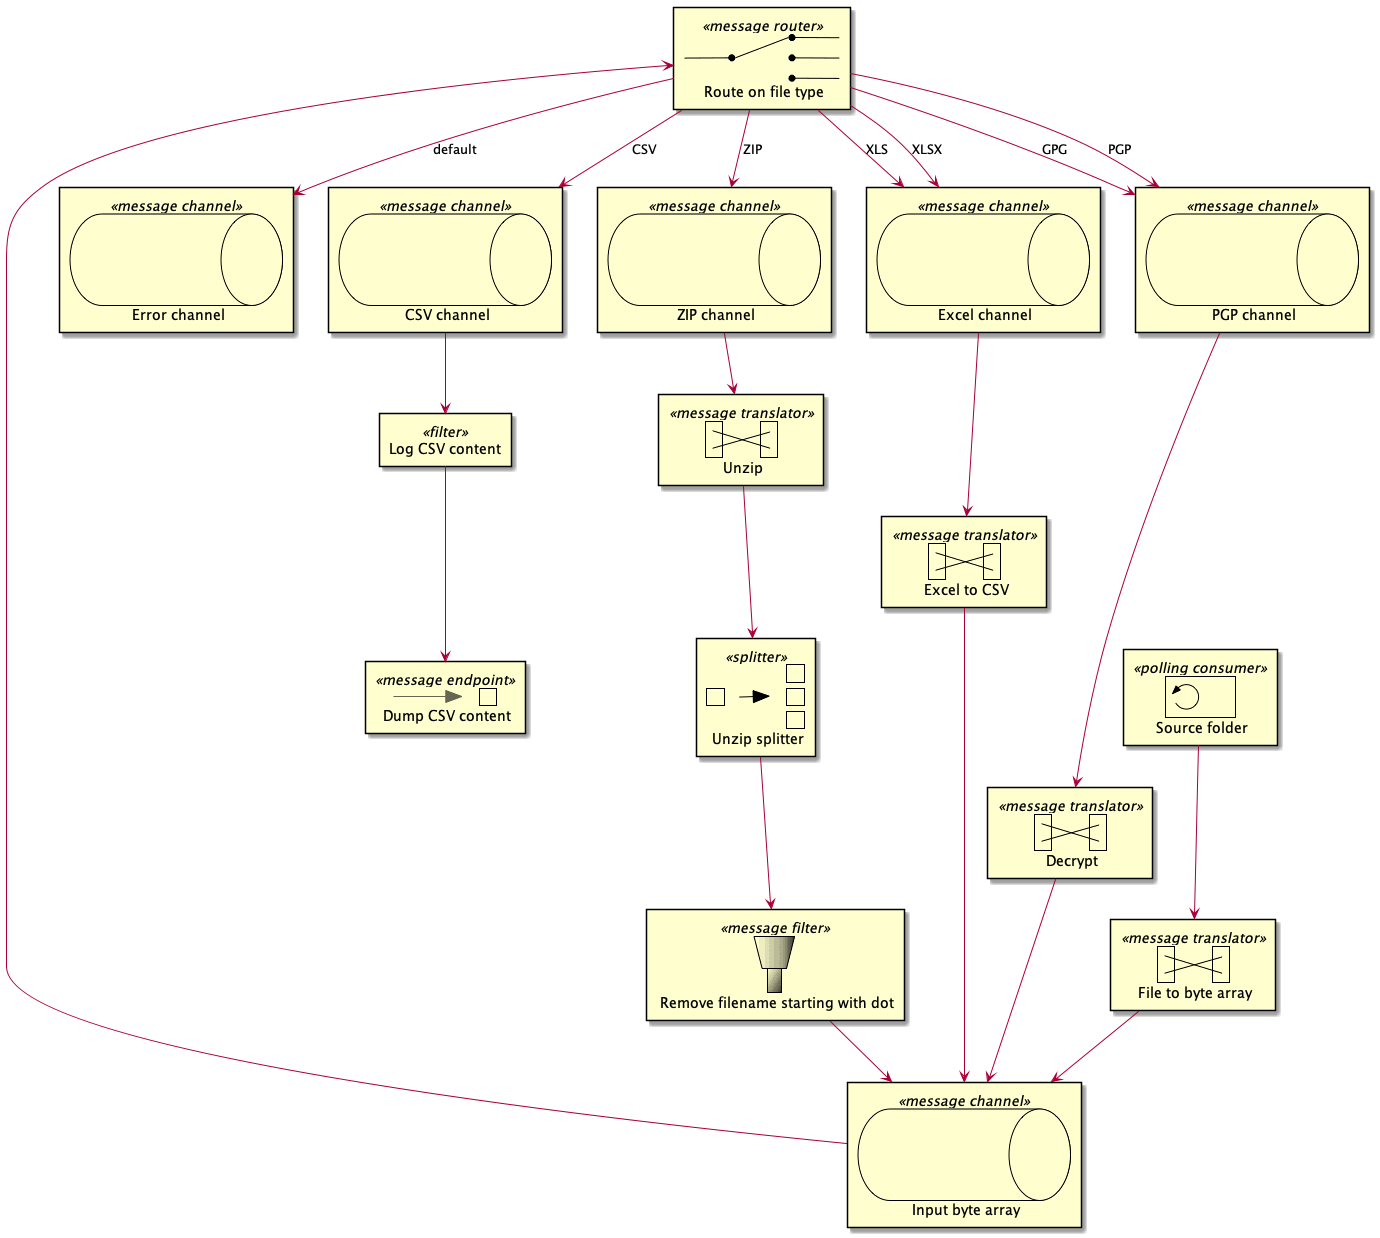

The diagram above was rendered by PlantUML. Its source (embedded in the PNG):
@startuml

!include ./EIP-PlantUML.puml

MsgChannel(errorChannel, "Error channel")

PollingConsumer(source, "Source folder")
MessageTranslator(fileToByteArrayTransformer, "File to byte array")
MsgChannel(inputByteArrayChannel, "Input byte array")

Send(source, fileToByteArrayTransformer)
Send(fileToByteArrayTransformer, inputByteArrayChannel)

MessageRouter(fileExtensionRouter, "Route on file type")
Send(inputByteArrayChannel, fileExtensionRouter)

MsgChannel(csvChannel, "CSV channel")
MsgChannel(zipChannel, "ZIP channel")
MsgChannel(excelChannel, "Excel channel")
MsgChannel(pgpChannel, "PGP channel")
Send(fileExtensionRouter, csvChannel): "CSV"
Send(fileExtensionRouter, zipChannel): "ZIP"
Send(fileExtensionRouter, excelChannel): "XLS"
Send(fileExtensionRouter, excelChannel): "XLSX"
Send(fileExtensionRouter, pgpChannel): "GPG"
Send(fileExtensionRouter, pgpChannel): "PGP"
Send(fileExtensionRouter, errorChannel): "default"

Filter(logFIlter, "Log CSV content")
MessageEndpoint(target, "Dump CSV content")
Send(csvChannel, logFIlter)
Send(logFIlter, target)

MessageTranslator(unZipTransformer, "Unzip")
Splitter(unZipSplitter, "Unzip splitter")
MessageFilter(filterFileNameStartingWithDot, "Remove filename starting with dot")
Send(zipChannel, unZipTransformer)
Send(unZipTransformer, unZipSplitter)
Send(unZipSplitter, filterFileNameStartingWithDot)
Send(filterFileNameStartingWithDot, inputByteArrayChannel)

MessageTranslator(excelToCsvTransformer, "Excel to CSV")
Send(excelChannel, excelToCsvTransformer)
Send(excelToCsvTransformer, inputByteArrayChannel)

MessageTranslator(decryptTransformer, "Decrypt")
Send(pgpChannel, decryptTransformer)
Send(decryptTransformer, inputByteArrayChannel)

@enduml